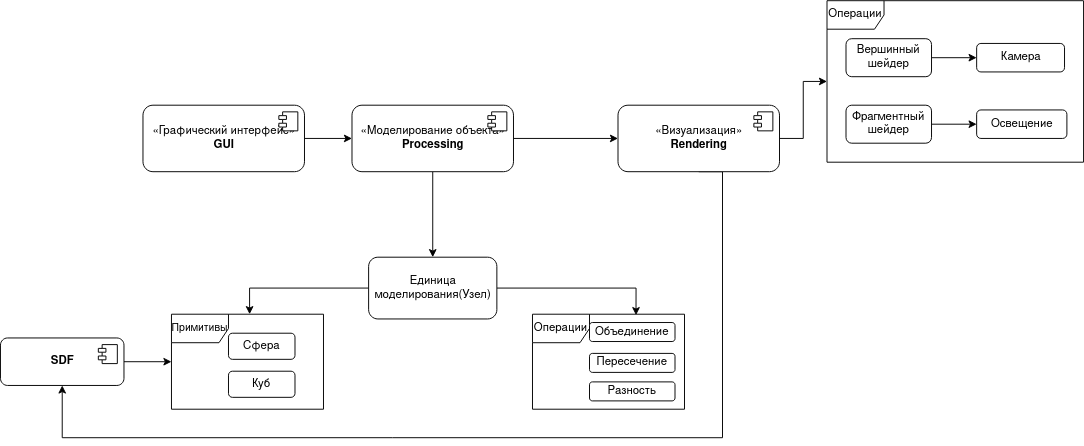

The diagram above was exported from draw.io. Its source (the exported page's mxGraphModel, read from the mxfile embedded in the PNG):
<mxGraphModel dx="1249" dy="536" grid="1" gridSize="10" guides="1" tooltips="1" connect="1" arrows="1" fold="1" page="1" pageScale="1" pageWidth="827" pageHeight="1169" math="0" shadow="0">
  <root>
    <mxCell id="0" />
    <mxCell id="1" parent="0" />
    <mxCell id="pBngvXJS_eQLpLCB5vQR-5" value="" style="edgeStyle=orthogonalEdgeStyle;rounded=0;orthogonalLoop=1;jettySize=auto;html=1;" edge="1" parent="1" source="pBngvXJS_eQLpLCB5vQR-1" target="pBngvXJS_eQLpLCB5vQR-3">
      <mxGeometry relative="1" as="geometry" />
    </mxCell>
    <mxCell id="pBngvXJS_eQLpLCB5vQR-1" value="«Графический интерфейс»&lt;br&gt;&lt;b&gt;GUI&lt;/b&gt;" style="html=1;dropTarget=0;rounded=1;" vertex="1" parent="1">
      <mxGeometry x="120" y="160" width="170" height="70" as="geometry" />
    </mxCell>
    <mxCell id="pBngvXJS_eQLpLCB5vQR-2" value="" style="shape=module;jettyWidth=8;jettyHeight=4;" vertex="1" parent="pBngvXJS_eQLpLCB5vQR-1">
      <mxGeometry x="1" width="20" height="20" relative="1" as="geometry">
        <mxPoint x="-27" y="7" as="offset" />
      </mxGeometry>
    </mxCell>
    <mxCell id="pBngvXJS_eQLpLCB5vQR-8" value="" style="edgeStyle=orthogonalEdgeStyle;rounded=0;orthogonalLoop=1;jettySize=auto;html=1;" edge="1" parent="1" source="pBngvXJS_eQLpLCB5vQR-3" target="pBngvXJS_eQLpLCB5vQR-6">
      <mxGeometry relative="1" as="geometry" />
    </mxCell>
    <mxCell id="pBngvXJS_eQLpLCB5vQR-10" value="" style="edgeStyle=orthogonalEdgeStyle;rounded=0;orthogonalLoop=1;jettySize=auto;html=1;" edge="1" parent="1" source="pBngvXJS_eQLpLCB5vQR-3" target="pBngvXJS_eQLpLCB5vQR-9">
      <mxGeometry relative="1" as="geometry" />
    </mxCell>
    <mxCell id="pBngvXJS_eQLpLCB5vQR-3" value="«Моделирование объекта»&lt;br&gt;&lt;b&gt;Processing&lt;/b&gt;" style="html=1;dropTarget=0;rounded=1;" vertex="1" parent="1">
      <mxGeometry x="340" y="160" width="170" height="70" as="geometry" />
    </mxCell>
    <mxCell id="pBngvXJS_eQLpLCB5vQR-4" value="" style="shape=module;jettyWidth=8;jettyHeight=4;" vertex="1" parent="pBngvXJS_eQLpLCB5vQR-3">
      <mxGeometry x="1" width="20" height="20" relative="1" as="geometry">
        <mxPoint x="-27" y="7" as="offset" />
      </mxGeometry>
    </mxCell>
    <mxCell id="pBngvXJS_eQLpLCB5vQR-32" style="edgeStyle=orthogonalEdgeStyle;rounded=0;orthogonalLoop=1;jettySize=auto;html=1;exitX=0.5;exitY=1;exitDx=0;exitDy=0;entryX=0.5;entryY=1;entryDx=0;entryDy=0;" edge="1" parent="1" source="pBngvXJS_eQLpLCB5vQR-6" target="pBngvXJS_eQLpLCB5vQR-16">
      <mxGeometry relative="1" as="geometry">
        <Array as="points">
          <mxPoint x="730" y="230" />
          <mxPoint x="730" y="510" />
          <mxPoint x="35" y="510" />
        </Array>
      </mxGeometry>
    </mxCell>
    <mxCell id="pBngvXJS_eQLpLCB5vQR-41" value="" style="edgeStyle=orthogonalEdgeStyle;rounded=0;orthogonalLoop=1;jettySize=auto;html=1;" edge="1" parent="1" source="pBngvXJS_eQLpLCB5vQR-6" target="pBngvXJS_eQLpLCB5vQR-40">
      <mxGeometry relative="1" as="geometry" />
    </mxCell>
    <mxCell id="pBngvXJS_eQLpLCB5vQR-6" value="«Визуализация»&lt;br&gt;&lt;b&gt;Rendering&lt;/b&gt;" style="html=1;dropTarget=0;rounded=1;" vertex="1" parent="1">
      <mxGeometry x="620" y="160" width="170" height="70" as="geometry" />
    </mxCell>
    <mxCell id="pBngvXJS_eQLpLCB5vQR-7" value="" style="shape=module;jettyWidth=8;jettyHeight=4;" vertex="1" parent="pBngvXJS_eQLpLCB5vQR-6">
      <mxGeometry x="1" width="20" height="20" relative="1" as="geometry">
        <mxPoint x="-27" y="7" as="offset" />
      </mxGeometry>
    </mxCell>
    <mxCell id="pBngvXJS_eQLpLCB5vQR-12" value="" style="edgeStyle=orthogonalEdgeStyle;rounded=0;orthogonalLoop=1;jettySize=auto;html=1;entryX=0.514;entryY=0;entryDx=0;entryDy=0;entryPerimeter=0;" edge="1" parent="1" source="pBngvXJS_eQLpLCB5vQR-9" target="pBngvXJS_eQLpLCB5vQR-18">
      <mxGeometry relative="1" as="geometry" />
    </mxCell>
    <mxCell id="pBngvXJS_eQLpLCB5vQR-31" value="" style="edgeStyle=orthogonalEdgeStyle;rounded=0;orthogonalLoop=1;jettySize=auto;html=1;entryX=0.681;entryY=0.01;entryDx=0;entryDy=0;entryPerimeter=0;" edge="1" parent="1" source="pBngvXJS_eQLpLCB5vQR-9" target="pBngvXJS_eQLpLCB5vQR-20">
      <mxGeometry relative="1" as="geometry" />
    </mxCell>
    <mxCell id="pBngvXJS_eQLpLCB5vQR-9" value="Единица моделирования(Узел)" style="whiteSpace=wrap;html=1;rounded=1;" vertex="1" parent="1">
      <mxGeometry x="357.5" y="320" width="135" height="65" as="geometry" />
    </mxCell>
    <mxCell id="pBngvXJS_eQLpLCB5vQR-11" value="Сфера" style="whiteSpace=wrap;html=1;rounded=1;" vertex="1" parent="1">
      <mxGeometry x="210" y="400" width="70" height="27.5" as="geometry" />
    </mxCell>
    <mxCell id="pBngvXJS_eQLpLCB5vQR-13" value="Куб" style="whiteSpace=wrap;html=1;rounded=1;" vertex="1" parent="1">
      <mxGeometry x="210" y="440" width="70" height="27.5" as="geometry" />
    </mxCell>
    <mxCell id="pBngvXJS_eQLpLCB5vQR-19" value="" style="edgeStyle=orthogonalEdgeStyle;rounded=0;orthogonalLoop=1;jettySize=auto;html=1;" edge="1" parent="1" source="pBngvXJS_eQLpLCB5vQR-16" target="pBngvXJS_eQLpLCB5vQR-18">
      <mxGeometry relative="1" as="geometry" />
    </mxCell>
    <mxCell id="pBngvXJS_eQLpLCB5vQR-16" value="&lt;b&gt;SDF&lt;/b&gt;" style="html=1;dropTarget=0;rounded=1;" vertex="1" parent="1">
      <mxGeometry x="-30" y="405" width="130" height="50" as="geometry" />
    </mxCell>
    <mxCell id="pBngvXJS_eQLpLCB5vQR-17" value="" style="shape=module;jettyWidth=8;jettyHeight=4;" vertex="1" parent="pBngvXJS_eQLpLCB5vQR-16">
      <mxGeometry x="1" width="20" height="20" relative="1" as="geometry">
        <mxPoint x="-27" y="7" as="offset" />
      </mxGeometry>
    </mxCell>
    <mxCell id="pBngvXJS_eQLpLCB5vQR-18" value="&lt;font style=&quot;font-size: 11px&quot;&gt;Примитивы&lt;/font&gt;" style="shape=umlFrame;whiteSpace=wrap;html=1;rounded=1;" vertex="1" parent="1">
      <mxGeometry x="150" y="380" width="160" height="100" as="geometry" />
    </mxCell>
    <mxCell id="pBngvXJS_eQLpLCB5vQR-20" value="Операции" style="shape=umlFrame;whiteSpace=wrap;html=1;rounded=1;" vertex="1" parent="1">
      <mxGeometry x="530" y="380" width="160" height="100" as="geometry" />
    </mxCell>
    <mxCell id="pBngvXJS_eQLpLCB5vQR-23" value="Объединение" style="whiteSpace=wrap;html=1;rounded=1;" vertex="1" parent="1">
      <mxGeometry x="590" y="388.75" width="90" height="20" as="geometry" />
    </mxCell>
    <mxCell id="pBngvXJS_eQLpLCB5vQR-26" value="Пересечение" style="whiteSpace=wrap;html=1;rounded=1;" vertex="1" parent="1">
      <mxGeometry x="590" y="421.25" width="90" height="20" as="geometry" />
    </mxCell>
    <mxCell id="pBngvXJS_eQLpLCB5vQR-29" value="Разность" style="whiteSpace=wrap;html=1;rounded=1;" vertex="1" parent="1">
      <mxGeometry x="590" y="451.25" width="90" height="20" as="geometry" />
    </mxCell>
    <mxCell id="pBngvXJS_eQLpLCB5vQR-37" value="" style="edgeStyle=orthogonalEdgeStyle;rounded=0;orthogonalLoop=1;jettySize=auto;html=1;" edge="1" parent="1" source="pBngvXJS_eQLpLCB5vQR-33" target="pBngvXJS_eQLpLCB5vQR-36">
      <mxGeometry relative="1" as="geometry" />
    </mxCell>
    <mxCell id="pBngvXJS_eQLpLCB5vQR-33" value="Вершинный шейдер" style="whiteSpace=wrap;html=1;rounded=1;" vertex="1" parent="1">
      <mxGeometry x="860" y="90" width="90" height="40" as="geometry" />
    </mxCell>
    <mxCell id="pBngvXJS_eQLpLCB5vQR-39" value="" style="edgeStyle=orthogonalEdgeStyle;rounded=0;orthogonalLoop=1;jettySize=auto;html=1;" edge="1" parent="1" source="pBngvXJS_eQLpLCB5vQR-34" target="pBngvXJS_eQLpLCB5vQR-38">
      <mxGeometry relative="1" as="geometry" />
    </mxCell>
    <mxCell id="pBngvXJS_eQLpLCB5vQR-34" value="Фрагментный шейдер" style="whiteSpace=wrap;html=1;rounded=1;" vertex="1" parent="1">
      <mxGeometry x="860" y="160" width="90" height="40" as="geometry" />
    </mxCell>
    <mxCell id="pBngvXJS_eQLpLCB5vQR-36" value="Камера" style="whiteSpace=wrap;html=1;rounded=1;" vertex="1" parent="1">
      <mxGeometry x="997.5" y="95" width="92.5" height="30" as="geometry" />
    </mxCell>
    <mxCell id="pBngvXJS_eQLpLCB5vQR-38" value="Освещение" style="whiteSpace=wrap;html=1;rounded=1;" vertex="1" parent="1">
      <mxGeometry x="997.5" y="165" width="95" height="30" as="geometry" />
    </mxCell>
    <mxCell id="pBngvXJS_eQLpLCB5vQR-40" value="Операции" style="shape=umlFrame;whiteSpace=wrap;html=1;rounded=1;" vertex="1" parent="1">
      <mxGeometry x="840" y="50" width="270" height="170" as="geometry" />
    </mxCell>
  </root>
</mxGraphModel>